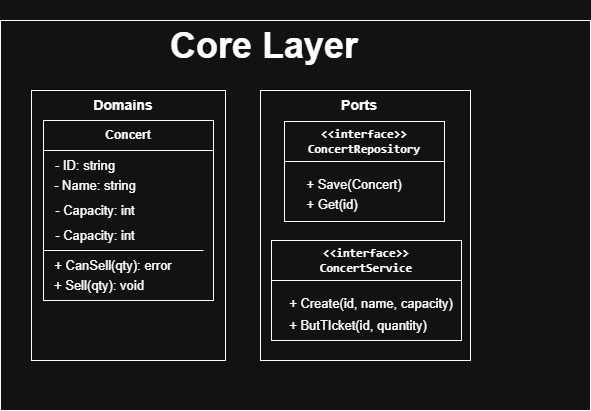

The diagram above was exported from draw.io. Its source (the exported page's mxGraphModel, read from the mxfile embedded in the PNG):
<mxGraphModel dx="1188" dy="1788" grid="1" gridSize="10" guides="1" tooltips="1" connect="1" arrows="1" fold="1" page="1" pageScale="1" pageWidth="827" pageHeight="1169" background="#FFFFFF" math="0" shadow="0">
  <root>
    <mxCell id="0" />
    <mxCell id="1" parent="0" />
    <mxCell id="4EoRhjDsmonJYyznt0Nf-30" parent="1" style="whiteSpace=wrap;html=1;fillColor=none;rounded=0;" value="" vertex="1">
      <mxGeometry height="390" width="590" x="50" y="10" as="geometry" />
    </mxCell>
    <mxCell id="4EoRhjDsmonJYyznt0Nf-45" parent="1" style="rounded=0;whiteSpace=wrap;html=1;fillColor=none;" value="" vertex="1">
      <mxGeometry height="270" width="210" x="310" y="80" as="geometry" />
    </mxCell>
    <mxCell id="4EoRhjDsmonJYyznt0Nf-43" parent="1" style="rounded=0;whiteSpace=wrap;html=1;fillColor=none;" value="" vertex="1">
      <mxGeometry height="270" width="194" x="81" y="80" as="geometry" />
    </mxCell>
    <mxCell id="4EoRhjDsmonJYyznt0Nf-9" parent="1" style="swimlane;whiteSpace=wrap;html=1;startSize=30;rounded=0;" value="&lt;h4 style=&quot;&quot;&gt;&lt;font style=&quot;color: light-dark(rgb(188, 190, 196), rgb(255, 255, 255));&quot; face=&quot;Helvetica&quot;&gt;Concert&lt;/font&gt;&lt;/h4&gt;" vertex="1">
      <mxGeometry height="180" width="170" x="93" y="110" as="geometry">
        <mxRectangle height="30" width="190" x="30" y="80" as="alternateBounds" />
      </mxGeometry>
    </mxCell>
    <mxCell id="4EoRhjDsmonJYyznt0Nf-13" parent="4EoRhjDsmonJYyznt0Nf-9" style="text;html=1;whiteSpace=wrap;strokeColor=none;fillColor=none;align=center;verticalAlign=middle;rounded=0;fontStyle=0;fontSize=13;" value="- ID: string " vertex="1">
      <mxGeometry height="30" width="70" x="7" y="30" as="geometry" />
    </mxCell>
    <mxCell id="4EoRhjDsmonJYyznt0Nf-14" parent="4EoRhjDsmonJYyznt0Nf-9" style="text;html=1;whiteSpace=wrap;strokeColor=none;fillColor=none;align=center;verticalAlign=middle;rounded=0;fontSize=13;" value=" - Name: string " vertex="1">
      <mxGeometry height="30" width="90" x="7" y="50" as="geometry" />
    </mxCell>
    <mxCell id="4EoRhjDsmonJYyznt0Nf-15" parent="4EoRhjDsmonJYyznt0Nf-9" style="text;html=1;whiteSpace=wrap;strokeColor=none;fillColor=none;align=center;verticalAlign=middle;rounded=0;fontSize=13;" value=" - Capacity: int  " vertex="1">
      <mxGeometry height="30" width="90" x="7" y="75" as="geometry" />
    </mxCell>
    <mxCell id="4EoRhjDsmonJYyznt0Nf-12" edge="1" parent="4EoRhjDsmonJYyznt0Nf-9" style="endArrow=none;html=1;rounded=0;" value="">
      <mxGeometry height="50" relative="1" width="50" as="geometry">
        <mxPoint y="130" as="sourcePoint" />
        <mxPoint x="160" y="130" as="targetPoint" />
      </mxGeometry>
    </mxCell>
    <mxCell id="4EoRhjDsmonJYyznt0Nf-16" parent="4EoRhjDsmonJYyznt0Nf-9" style="text;html=1;whiteSpace=wrap;strokeColor=none;fillColor=none;align=center;verticalAlign=middle;rounded=0;fontSize=13;" value=" - Capacity: int  " vertex="1">
      <mxGeometry height="30" width="90" x="7" y="100" as="geometry" />
    </mxCell>
    <mxCell id="4EoRhjDsmonJYyznt0Nf-18" parent="4EoRhjDsmonJYyznt0Nf-9" style="text;html=1;whiteSpace=wrap;strokeColor=none;fillColor=none;align=center;verticalAlign=middle;rounded=0;fontSize=13;" value=" + CanSell(qty): error  " vertex="1">
      <mxGeometry height="30" width="120" x="10" y="130" as="geometry" />
    </mxCell>
    <mxCell id="4EoRhjDsmonJYyznt0Nf-19" parent="4EoRhjDsmonJYyznt0Nf-9" style="text;html=1;whiteSpace=wrap;strokeColor=none;fillColor=none;align=center;verticalAlign=middle;rounded=0;fontSize=13;" value=" + Sell(qty): void   " vertex="1">
      <mxGeometry height="30" width="120" x="-4" y="150" as="geometry" />
    </mxCell>
    <mxCell id="4EoRhjDsmonJYyznt0Nf-31" parent="1" style="text;html=1;whiteSpace=wrap;strokeColor=none;fillColor=none;align=center;verticalAlign=middle;rounded=0;fontSize=18;" value="&lt;h1&gt;Core Layer&lt;/h1&gt;" vertex="1">
      <mxGeometry height="30" width="390" x="119" y="20" as="geometry" />
    </mxCell>
    <mxCell id="4EoRhjDsmonJYyznt0Nf-33" parent="1" style="swimlane;whiteSpace=wrap;html=1;startSize=40;rounded=0;" value="&lt;h4 style=&quot;font-family: &amp;quot;JetBrains Mono&amp;quot;, monospace;&quot;&gt;&lt;font style=&quot;color: light-dark(rgb(188, 190, 196), rgb(255, 255, 255));&quot;&gt;&amp;lt;&amp;lt;interface&amp;gt;&amp;gt;&lt;br&gt;&lt;/font&gt;&lt;font style=&quot;color: light-dark(rgb(188, 190, 196), rgb(255, 255, 255));&quot;&gt;ConcertRepository&lt;/font&gt;&lt;/h4&gt;" vertex="1">
      <mxGeometry height="100" width="160" x="334" y="111" as="geometry">
        <mxRectangle height="30" width="190" x="30" y="80" as="alternateBounds" />
      </mxGeometry>
    </mxCell>
    <mxCell id="4EoRhjDsmonJYyznt0Nf-39" parent="4EoRhjDsmonJYyznt0Nf-33" style="text;html=1;whiteSpace=wrap;strokeColor=none;fillColor=none;align=center;verticalAlign=middle;rounded=0;fontSize=13;" value=" + Save(Concert)  " vertex="1">
      <mxGeometry height="30" width="120" x="10" y="48" as="geometry" />
    </mxCell>
    <mxCell id="4EoRhjDsmonJYyznt0Nf-40" parent="4EoRhjDsmonJYyznt0Nf-33" style="text;html=1;whiteSpace=wrap;strokeColor=none;fillColor=none;align=center;verticalAlign=middle;rounded=0;fontSize=13;" value=" + Get(id)   " vertex="1">
      <mxGeometry height="30" width="120" x="-12" y="68" as="geometry" />
    </mxCell>
    <mxCell id="4EoRhjDsmonJYyznt0Nf-44" parent="1" style="text;html=1;whiteSpace=wrap;strokeColor=none;fillColor=none;align=center;verticalAlign=middle;rounded=0;" value="&lt;h3&gt;Domains&lt;/h3&gt;" vertex="1">
      <mxGeometry height="30" width="60" x="143" y="80" as="geometry" />
    </mxCell>
    <mxCell id="4EoRhjDsmonJYyznt0Nf-46" parent="1" style="text;html=1;whiteSpace=wrap;strokeColor=none;fillColor=none;align=center;verticalAlign=middle;rounded=0;" value="&lt;h3&gt;Ports&lt;/h3&gt;" vertex="1">
      <mxGeometry height="30" width="60" x="379" y="80" as="geometry" />
    </mxCell>
    <mxCell id="4EoRhjDsmonJYyznt0Nf-47" parent="1" style="swimlane;whiteSpace=wrap;html=1;startSize=40;rounded=0;" value="&lt;h4 style=&quot;font-family: &amp;quot;JetBrains Mono&amp;quot;, monospace;&quot;&gt;&lt;font style=&quot;color: light-dark(rgb(188, 190, 196), rgb(255, 255, 255));&quot;&gt;&amp;lt;&amp;lt;interface&amp;gt;&amp;gt;&lt;br&gt;&lt;/font&gt;&lt;font style=&quot;color: light-dark(rgb(188, 190, 196), rgb(255, 255, 255));&quot;&gt;ConcertService&lt;/font&gt;&lt;/h4&gt;" vertex="1">
      <mxGeometry height="100" width="190" x="321" y="230" as="geometry">
        <mxRectangle height="30" width="190" x="30" y="80" as="alternateBounds" />
      </mxGeometry>
    </mxCell>
    <mxCell id="4EoRhjDsmonJYyznt0Nf-48" parent="4EoRhjDsmonJYyznt0Nf-47" style="text;html=1;whiteSpace=wrap;strokeColor=none;fillColor=none;align=center;verticalAlign=middle;rounded=0;fontSize=13;" value=" + Create(id, name, capacity)  " vertex="1">
      <mxGeometry height="30" width="180" x="10" y="48" as="geometry" />
    </mxCell>
    <mxCell id="4EoRhjDsmonJYyznt0Nf-49" parent="4EoRhjDsmonJYyznt0Nf-47" style="text;html=1;whiteSpace=wrap;strokeColor=none;fillColor=none;align=center;verticalAlign=middle;rounded=0;fontSize=13;" value=" + ButTIcket(id, quantity)   " vertex="1">
      <mxGeometry height="30" width="162" x="6" y="70" as="geometry" />
    </mxCell>
  </root>
</mxGraphModel>